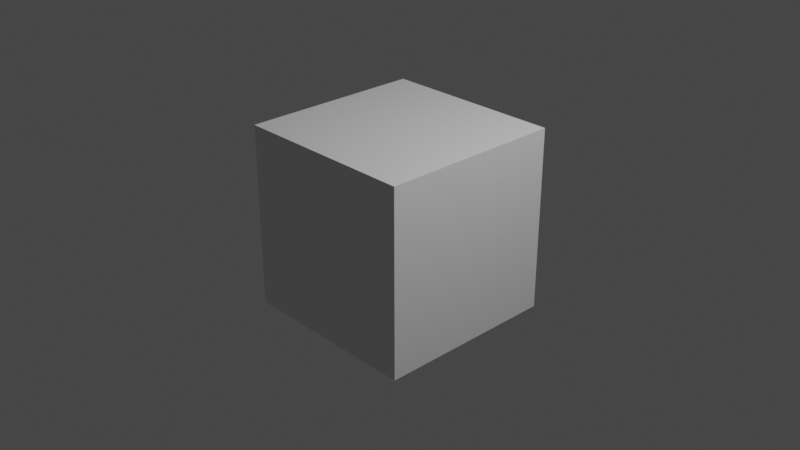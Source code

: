 # Source: donut.blend  (saved by Blender 3.2.14; exported with 4.5.12 LTS)
import bpy
from mathutils import Matrix  # noqa: F401  (used for matrix-valued properties, if any)

bpy.ops.wm.read_factory_settings(use_empty=True)
scene = bpy.context.scene
scene.name = 'Scene'

# ---- collections
col_collection = bpy.data.collections.new('Collection'); scene.collection.children.link(col_collection)

# ---- materials (node trees are filled in below, after node groups)
mat_material = bpy.data.materials.new('Material')
mat_material.alpha_threshold = 0.0
mat_material.use_transparent_shadow = False
mat_material.line_color = (0.0, 0.0, 0.0, 1.0)

# ---- material node trees
mat_material.use_nodes = True; mat_material.node_tree.nodes.clear()
_N = mat_material.node_tree.nodes; _L = mat_material.node_tree.links
n0 = _N.new('ShaderNodeOutputMaterial'); n0.name = 'Material Output'; n0.location = (300, 300)
n1 = _N.new('ShaderNodeBsdfPrincipled'); n1.name = 'Principled BSDF'; n1.location = (10, 300)
n1.distribution = 'GGX'
n1.subsurface_method = 'RANDOM_WALK_SKIN'
n1.inputs[2].default_value = 0.4
n1.inputs[3].default_value = 1.45
n1.inputs[27].default_value = (0.0, 0.0, 0.0, 1.0)
n1.inputs[28].default_value = 1.0
_L.new(n1.outputs[0], n0.inputs[0])
n0.is_active_output = True

# ---- world
world_world = bpy.data.worlds.new('World'); scene.world = world_world
world_world.use_nodes = True; world_world.node_tree.nodes.clear()
_N = world_world.node_tree.nodes; _L = world_world.node_tree.links
n0 = _N.new('ShaderNodeOutputWorld'); n0.name = 'World Output'; n0.location = (300, 300)
n1 = _N.new('ShaderNodeBackground'); n1.name = 'Background'; n1.location = (10, 300)
n1.inputs[0].default_value = (0.05088, 0.05088, 0.05088, 1.0)
_L.new(n1.outputs[0], n0.inputs[0])
n0.is_active_output = True
world_world.color = (0.05088, 0.05088, 0.05088)
world_world.use_sun_shadow = False
world_world.sun_shadow_jitter_overblur = 0.0

# ---- cameras
cam_camera = bpy.data.cameras.new('Camera')
cam_camera.clip_end = 100.0
cam_camera.ortho_scale = 7.314

# ---- lights
light_light = bpy.data.lights.new('Light', 'POINT')
light_light.transmission_factor = 0.0
light_light.energy = 1000.0
light_light.shadow_soft_size = 0.1
light_light.shadow_maximum_resolution = 0.006
light_light.use_absolute_resolution = True

# ---- meshes
me_cube = bpy.data.meshes.new('Cube')
me_cube.from_pydata([(1.0, 1.0, 1.0), (1.0, 1.0, -1.0), (1.0, -1.0, 1.0), (1.0, -1.0, -1.0), (-1.0, 1.0, 1.0), (-1.0, 1.0, -1.0), (-1.0, -1.0, 1.0), (-1.0, -1.0, -1.0)], [], [(0, 4, 6, 2), (3, 2, 6, 7), (7, 6, 4, 5), (5, 1, 3, 7), (1, 0, 2, 3), (5, 4, 0, 1)])
_uv = me_cube.uv_layers.new(name='UVMap')
_uv.uv.foreach_set('vector', [0.625, 0.5, 0.875, 0.5, 0.875, 0.75, 0.625, 0.75, 0.375, 0.75, 0.625, 0.75, 0.625, 1.0, 0.375, 1.0, 0.375, 0.0, 0.625, 0.0, 0.625, 0.25, 0.375, 0.25, 0.125, 0.5, 0.375, 0.5, 0.375, 0.75, 0.125, 0.75, 0.375, 0.5, 0.625, 0.5, 0.625, 0.75, 0.375, 0.75, 0.375, 0.25, 0.625, 0.25, 0.625, 0.5, 0.375, 0.5])
me_cube.materials.append(mat_material)
me_cube.use_mirror_vertex_groups = False
me_cube.update()

# ---- objects
ob_cube = bpy.data.objects.new('Cube', me_cube)
ob_light = bpy.data.objects.new('Light', light_light)
ob_camera = bpy.data.objects.new('Camera', cam_camera)

# ---- transforms, parenting, visibility, modifiers, constraints
ob_cube.location = (0.0, 0.0, 0.0)
ob_cube.lock_rotations_4d = False
ob_cube.empty_display_type = 'ARROWS'
ob_cube.lineart.crease_threshold = 0.0
ob_light.location = (4.076, 1.005, 5.904)
ob_light.rotation_euler = (0.6503, 0.05522, 1.866)
ob_light.lock_rotations_4d = False
ob_light.empty_display_type = 'ARROWS'
ob_light.color = (0.0, 0.0, 0.0, 0.0)
ob_light.lineart.crease_threshold = 0.0
ob_camera.location = (7.359, -6.926, 4.958)
ob_camera.rotation_euler = (1.109, 0.0, 0.8149)
ob_camera.lock_rotations_4d = False
ob_camera.empty_display_type = 'ARROWS'
ob_camera.color = (0.0, 0.0, 0.0, 0.0)
ob_camera.display_type = 'WIRE'
ob_camera.lineart.crease_threshold = 0.0

# ---- collection membership
col_collection.objects.link(ob_cube)
col_collection.objects.link(ob_light)
col_collection.objects.link(ob_camera)

# ---- scene / render settings (as saved in the file)
scene.camera = ob_camera
scene.frame_start = 1; scene.frame_end = 250; scene.frame_set(1)
scene.render.engine = 'BLENDER_EEVEE_NEXT'
scene.cycles.sampling_pattern = 'TABULATED_SOBOL'
scene.cycles.use_light_tree = False
scene.view_settings.view_transform = 'Filmic'
bpy.context.view_layer.update()
